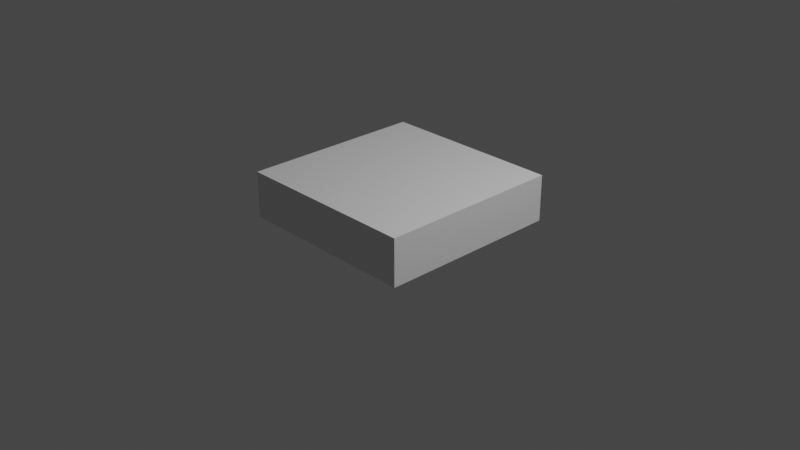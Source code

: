 # Source: floor.blend  (saved by Blender 2.82.7; exported with 4.5.12 LTS)
import bpy
from mathutils import Matrix  # noqa: F401  (used for matrix-valued properties, if any)

bpy.ops.wm.read_factory_settings(use_empty=True)
scene = bpy.context.scene
scene.name = 'Scene'

# ---- collections
col_collection = bpy.data.collections.new('Collection'); scene.collection.children.link(col_collection)

# ---- materials (node trees are filled in below, after node groups)
mat_material = bpy.data.materials.new('Material')
mat_material.alpha_threshold = 0.0
mat_material.use_transparent_shadow = False
mat_material.line_color = (0.0, 0.0, 0.0, 1.0)

# ---- material node trees
mat_material.use_nodes = True; mat_material.node_tree.nodes.clear()
_N = mat_material.node_tree.nodes; _L = mat_material.node_tree.links
n0 = _N.new('ShaderNodeOutputMaterial'); n0.name = 'Material Output'; n0.location = (300, 300)
n1 = _N.new('ShaderNodeBsdfPrincipled'); n1.name = 'Principled BSDF'; n1.location = (10, 300)
n1.distribution = 'GGX'
n1.subsurface_method = 'BURLEY'
n1.inputs[2].default_value = 0.4
n1.inputs[3].default_value = 1.45
n1.inputs[27].default_value = (0.0, 0.0, 0.0, 1.0)
n1.inputs[28].default_value = 1.0
_L.new(n1.outputs[0], n0.inputs[0])
n0.is_active_output = True

# ---- world
world_world = bpy.data.worlds.new('World'); scene.world = world_world
world_world.use_nodes = True; world_world.node_tree.nodes.clear()
_N = world_world.node_tree.nodes; _L = world_world.node_tree.links
n0 = _N.new('ShaderNodeOutputWorld'); n0.name = 'World Output'; n0.location = (300, 300)
n1 = _N.new('ShaderNodeBackground'); n1.name = 'Background'; n1.location = (10, 300)
n1.inputs[0].default_value = (0.05088, 0.05088, 0.05088, 1.0)
_L.new(n1.outputs[0], n0.inputs[0])
n0.is_active_output = True
world_world.color = (0.05088, 0.05088, 0.05088)
world_world.use_sun_shadow = False
world_world.sun_shadow_jitter_overblur = 0.0

# ---- cameras
cam_camera = bpy.data.cameras.new('Camera')
cam_camera.clip_end = 100.0
cam_camera.ortho_scale = 7.314

# ---- lights
light_light = bpy.data.lights.new('Light', 'POINT')
light_light.transmission_factor = 0.0
light_light.energy = 1000.0
light_light.shadow_soft_size = 0.1
light_light.shadow_maximum_resolution = 0.006
light_light.use_absolute_resolution = True

# ---- meshes
me_cube = bpy.data.meshes.new('Cube')
me_cube.from_pydata([(1.0, 1.0, 0.1), (1.0, 1.0, -0.4), (1.0, -1.0, 0.1), (1.0, -1.0, -0.4), (-1.0, 1.0, 0.1), (-1.0, 1.0, -0.4), (-1.0, -1.0, 0.1), (-1.0, -1.0, -0.4)], [], [(0, 4, 6, 2), (3, 2, 6, 7), (7, 6, 4, 5), (5, 1, 3, 7), (1, 0, 2, 3), (5, 4, 0, 1)])
_uv = me_cube.uv_layers.new(name='UVMap')
_uv.uv.foreach_set('vector', [0.625, 0.5, 0.875, 0.5, 0.875, 0.75, 0.625, 0.75, 0.375, 0.75, 0.625, 0.75, 0.625, 1.0, 0.375, 1.0, 0.375, 0.0, 0.625, 0.0, 0.625, 0.25, 0.375, 0.25, 0.125, 0.5, 0.375, 0.5, 0.375, 0.75, 0.125, 0.75, 0.375, 0.5, 0.625, 0.5, 0.625, 0.75, 0.375, 0.75, 0.375, 0.25, 0.625, 0.25, 0.625, 0.5, 0.375, 0.5])
me_cube.materials.append(mat_material)
me_cube.use_remesh_preserve_volume = False
me_cube.use_remesh_preserve_attributes = False
me_cube.use_mirror_vertex_groups = False
me_cube.update()

# ---- objects
ob_floor = bpy.data.objects.new('Floor', me_cube)
ob_light = bpy.data.objects.new('Light', light_light)
ob_camera = bpy.data.objects.new('Camera', cam_camera)

# ---- transforms, parenting, visibility, modifiers, constraints
ob_floor.location = (0.0, 0.0, 0.4)
ob_floor.lock_rotations_4d = False
ob_floor.empty_display_type = 'ARROWS'
ob_floor.lineart.crease_threshold = 0.0
ob_light.location = (4.076, 1.005, 5.904)
ob_light.rotation_euler = (0.6503, 0.05522, 1.866)
ob_light.lock_rotations_4d = False
ob_light.empty_display_type = 'ARROWS'
ob_light.color = (0.0, 0.0, 0.0, 0.0)
ob_light.lineart.crease_threshold = 0.0
ob_camera.location = (7.359, -6.926, 4.958)
ob_camera.rotation_euler = (1.109, 0.0, 0.8149)
ob_camera.lock_rotations_4d = False
ob_camera.empty_display_type = 'ARROWS'
ob_camera.color = (0.0, 0.0, 0.0, 0.0)
ob_camera.display_type = 'WIRE'
ob_camera.lineart.crease_threshold = 0.0

# ---- collection membership
col_collection.objects.link(ob_floor)
col_collection.objects.link(ob_light)
col_collection.objects.link(ob_camera)

# ---- scene / render settings (as saved in the file)
scene.camera = ob_camera
scene.frame_start = 1; scene.frame_end = 250; scene.frame_set(1)
scene.render.engine = 'BLENDER_EEVEE_NEXT'
scene.cycles.use_denoising = False
scene.cycles.samples = 128
scene.cycles.sampling_pattern = 'TABULATED_SOBOL'
scene.cycles.use_adaptive_sampling = False
scene.cycles.use_light_tree = False
scene.view_settings.view_transform = 'Filmic'
bpy.context.view_layer.update()
